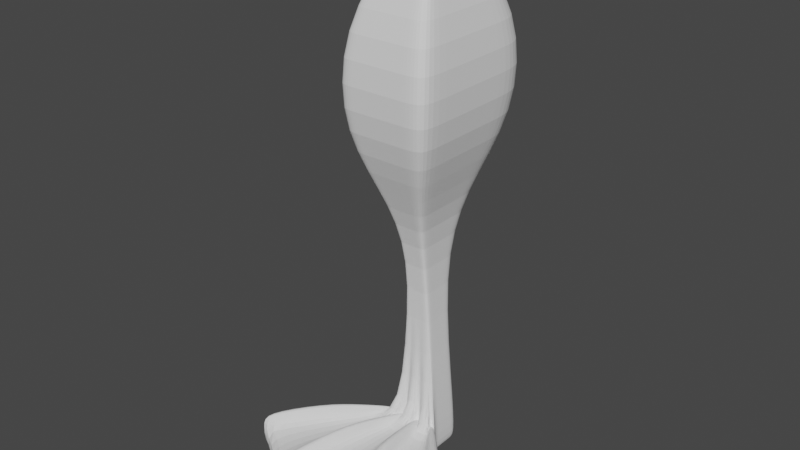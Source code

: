 # Source: parts_leg_d10_bird.blend  (saved by Blender 3.4.6; exported with 4.5.12 LTS)
import bpy
from mathutils import Matrix  # noqa: F401  (used for matrix-valued properties, if any)

bpy.ops.wm.read_factory_settings(use_empty=True)
scene = bpy.context.scene
scene.name = 'Scene'

# ---- collections
col_collection = bpy.data.collections.new('Collection'); scene.collection.children.link(col_collection)

# ---- world
world_world = bpy.data.worlds.new('World'); scene.world = world_world
world_world.use_nodes = True; world_world.node_tree.nodes.clear()
_N = world_world.node_tree.nodes; _L = world_world.node_tree.links
n0 = _N.new('ShaderNodeOutputWorld'); n0.name = 'World Output'; n0.location = (300, 300)
n1 = _N.new('ShaderNodeBackground'); n1.name = 'Background'; n1.location = (10, 300)
n1.inputs[0].default_value = (0.05088, 0.05088, 0.05088, 1.0)
_L.new(n1.outputs[0], n0.inputs[0])
n0.is_active_output = True
world_world.color = (0.05088, 0.05088, 0.05088)
world_world.use_sun_shadow = False
world_world.sun_shadow_jitter_overblur = 0.0

# ---- meshes
me_x = bpy.data.meshes.new('立方体')
me_x.from_pydata([(-0.4718, 0.07092, -1.0), (-0.3336, 0.002691, 1.875), (-0.508, 0.633, -1.0), (-0.358, 0.6974, 1.875), (0.4383, 0.06418, -1.0), (0.2784, -0.005645, 1.875), (0.4383, 0.6802, -1.0), (0.2784, 0.7558, 1.875), (-0.4718, 0.07092, -0.8283), (-0.508, 0.633, -0.8283), (0.4383, 0.6802, -0.8283), (0.4383, 0.06418, -0.8283), (-0.155, 0.7746, -1.0), (-0.1206, 0.8725, 1.875), (-0.1478, 0.0372, -1.0), (-0.1157, -0.03899, 1.875), (-0.1478, 0.0372, -0.8283), (-0.155, 0.7746, -0.8283), (-0.2931, 0.7746, -1.0), (-0.2086, -0.03899, 1.875), (-0.2858, 0.0372, -0.8283), (-0.2134, 0.8725, 1.875), (-0.2858, 0.0372, -1.0), (-0.2931, 0.7746, -0.8283), (-0.006291, 0.8725, 1.875), (0.02219, 0.0372, -1.0), (0.01496, 0.7746, -0.8283), (0.01496, 0.7746, -1.0), (-0.001428, -0.03899, 1.875), (0.02219, 0.0372, -0.8283), (-0.4258, 0.7746, -1.0), (-0.2979, -0.03899, 1.875), (-0.4186, 0.0372, -0.8283), (-0.3027, 0.8725, 1.875), (-0.4186, 0.0372, -1.0), (-0.4258, 0.7746, -0.8283), (0.09905, 0.8725, 1.875), (0.1788, 0.0372, -1.0), (0.1716, 0.7746, -0.8283), (0.1716, 0.7746, -1.0), (0.1039, -0.03899, 1.875), (0.1788, 0.0372, -0.8283), (0.2106, 0.8725, 1.875), (0.3447, 0.0372, -1.0), (0.3375, 0.7746, -0.8283), (0.3375, 0.7746, -1.0), (0.2155, -0.03899, 1.875), (0.3447, 0.0372, -0.8283), (2.214, -1.779, -0.8283), (2.214, -1.779, -1.0), (1.901, -1.847, -1.0), (-2.332, -1.853, -1.0), (-2.332, -1.853, -0.8283), (-2.082, -1.853, -0.8283), (-1.222, -2.526, -1.0), (-0.9615, -2.526, -1.0), (0.2961, -2.452, -0.8283), (-0.9615, -2.526, -0.8283), (-1.222, -2.526, -0.8283), (-2.082, -1.853, -1.0), (0.2961, -2.452, -1.0), (0.591, -2.452, -0.8283), (0.591, -2.452, -1.0), (1.901, -1.847, -0.8283), (-1.314, -1.025, -1.0), (-0.7541, -1.304, -1.0), (1.124, -1.017, -0.8283), (0.3851, -1.208, -0.8283), (-0.7541, -1.304, -0.8283), (-1.314, -1.025, -0.8283), (1.124, -1.017, -1.0), (0.3851, -1.208, -1.0), (-0.5549, -1.246, -1.0), (0.1592, -1.286, -1.0), (-1.442, -0.9085, -1.0), (-1.442, -0.9085, -0.8283), (1.363, -0.8718, -0.8283), (1.363, -0.8718, -1.0), (-0.5549, -1.246, -0.8283), (0.1592, -1.286, -0.8283), (-0.508, 0.492, -1.0), (-0.358, 0.5231, 1.875), (0.4383, 0.5392, -1.0), (0.2784, 0.5815, 1.875), (0.4383, 0.5392, -0.8283), (-0.508, 0.492, -0.8283), (-0.1206, 0.6982, 1.875), (-0.155, 0.6336, -1.0), (-0.2931, 0.6336, -1.0), (-0.2134, 0.6982, 1.875), (-0.006291, 0.6982, 1.875), (0.01496, 0.6336, -1.0), (-0.4258, 0.6336, -1.0), (-0.3027, 0.6982, 1.875), (0.09905, 0.6982, 1.875), (0.1716, 0.6336, -1.0), (0.2106, 0.6982, 1.875), (0.3375, 0.6336, -1.0), (-0.4718, 0.2191, -1.0), (0.2784, 0.1775, 1.875), (0.4383, 0.2124, -0.8283), (-0.1157, 0.1442, 1.875), (-0.1478, 0.1854, -1.0), (-0.2858, 0.1854, -1.0), (-0.2086, 0.1442, 1.875), (-0.001428, 0.1442, 1.875), (0.02219, 0.1854, -1.0), (-0.4186, 0.1854, -1.0), (-0.2979, 0.1442, 1.875), (0.1039, 0.1442, 1.875), (0.1788, 0.1854, -1.0), (0.2155, 0.1442, 1.875), (0.3447, 0.1854, -1.0), (-0.3336, 0.1859, 1.875), (0.4383, 0.2124, -1.0), (-0.4718, 0.2191, -0.8283), (-0.4186, 0.0372, -0.795), (-0.4718, 0.07092, -0.795), (-1.314, -1.025, -0.724), (-2.082, -1.853, -0.7549), (-2.332, -1.853, -0.7549), (-1.442, -0.9085, -0.724), (-0.1478, 0.0372, -0.795), (-0.2858, 0.0372, -0.795), (-0.7541, -1.304, -0.724), (-0.9615, -2.526, -0.7858), (-1.222, -2.526, -0.7858), (-0.5549, -1.246, -0.724), (0.1788, 0.0372, -0.792), (0.02219, 0.0372, -0.792), (0.3851, -1.208, -0.721), (0.591, -2.452, -0.7828), (0.2961, -2.452, -0.7828), (0.1592, -1.286, -0.721), (1.124, -1.017, -0.7269), (0.3447, 0.0372, -0.798), (0.4383, 0.06418, -0.798), (2.214, -1.779, -0.7579), (1.901, -1.847, -0.7579), (1.363, -0.8718, -0.7269), (-0.8661, -0.4939, -1.0), (0.7341, -0.4901, -0.8283), (-0.5199, -0.6333, -0.8283), (0.282, -0.5856, -1.0), (-0.9969, -0.4356, -1.0), (0.9367, -0.4173, -1.0), (0.09071, -0.6245, -0.8283), (-0.5199, -0.6333, -1.0), (0.282, -0.5856, -0.8283), (-0.8661, -0.4939, -0.8283), (0.7341, -0.4901, -1.0), (-0.3513, -0.6042, -1.0), (0.09071, -0.6245, -1.0), (-0.9969, -0.4356, -0.8283), (0.9367, -0.4173, -0.8283), (-0.3513, -0.6042, -0.8283), (-0.8661, -0.4997, -0.7559), (-0.9969, -0.4414, -0.7559), (-0.5199, -0.6391, -0.7559), (-0.3513, -0.61, -0.7559), (0.09071, -0.6303, -0.7529), (0.282, -0.5914, -0.7529), (0.7341, -0.4959, -0.7589), (0.9367, -0.4231, -0.7589), (-0.2039, 0.1721, 0.08586), (-0.2174, 0.5541, 0.08586), (0.1369, 0.5862, 0.08586), (0.1369, 0.1675, 0.08586), (-0.08252, 0.1492, 0.08586), (-0.08523, 0.6504, 0.08586), (-0.1369, 0.6504, 0.08586), (-0.1342, 0.1492, 0.08586), (-0.01888, 0.1492, 0.08586), (-0.02159, 0.6504, 0.08586), (-0.1866, 0.6504, 0.08586), (-0.1839, 0.1492, 0.08586), (0.03978, 0.1492, 0.08586), (0.03707, 0.6504, 0.08586), (0.1019, 0.1492, 0.08586), (0.09919, 0.6504, 0.08586), (0.1369, 0.4904, 0.08586), (-0.2174, 0.4583, 0.08586), (-0.2039, 0.2728, 0.08586), (0.1369, 0.2682, 0.08586), (-0.9277, -0.8252, 0.9211), (-1.002, 1.312, 0.9211), (0.9515, 1.491, 0.9211), (0.9515, -0.8508, 0.9211), (-0.2586, -0.9533, 0.9211), (-0.2735, 1.85, 0.9211), (-0.5587, 1.85, 0.9211), (-0.5437, -0.9533, 0.9211), (0.09232, -0.9533, 0.9211), (0.07738, 1.85, 0.9211), (-0.8327, 1.85, 0.9211), (-0.8178, -0.9533, 0.9211), (0.4157, -0.9533, 0.9211), (0.4008, 1.85, 0.9211), (0.7583, -0.9533, 0.9211), (0.7434, 1.85, 0.9211), (0.9515, 0.955, 0.9211), (-1.002, 0.7756, 0.9211), (-0.9277, -0.2617, 0.9211), (0.9515, -0.2873, 0.9211), (-0.9277, -0.8252, 1.447), (-1.002, 1.312, 1.447), (0.9515, 1.491, 1.447), (0.9515, -0.8508, 1.447), (-0.2586, -0.9533, 1.447), (-0.2735, 1.85, 1.447), (-0.5587, 1.85, 1.447), (-0.5437, -0.9533, 1.447), (0.09232, -0.9533, 1.447), (0.07738, 1.85, 1.447), (-0.8327, 1.85, 1.447), (-0.8178, -0.9533, 1.447), (0.4157, -0.9533, 1.447), (0.4008, 1.85, 1.447), (0.7583, -0.9533, 1.447), (0.7434, 1.85, 1.447), (0.9515, 0.955, 1.447), (-1.002, 0.7756, 1.447), (-0.9277, -0.2617, 1.447), (0.9515, -0.2873, 1.447), (-0.394, 0.8395, 0.5145), (0.3211, 0.9274, 0.5145), (0.3211, -0.22, 0.5145), (-0.1218, -0.2703, 0.5145), (-0.1273, 1.103, 0.5145), (-0.2316, 1.103, 0.5145), (-0.2262, -0.2703, 0.5145), (0.006595, -0.2703, 0.5145), (0.00113, 1.103, 0.5145), (-0.332, 1.103, 0.5145), (-0.3265, -0.2703, 0.5145), (0.125, -0.2703, 0.5145), (0.1195, 1.103, 0.5145), (0.2503, -0.2703, 0.5145), (0.2449, 1.103, 0.5145), (0.3211, 0.6648, 0.5145), (-0.394, 0.5768, 0.5145), (-0.3667, 0.06861, 0.5145), (0.3211, 0.05605, 0.5145), (-0.3667, -0.2074, 0.5145)], [], [(221, 81, 3, 205), (219, 42, 7, 206), (223, 99, 5, 207), (215, 31, 1, 204), (112, 114, 4, 43), (108, 113, 1, 31), (74, 64, 59, 51), (114, 100, 11, 4), (45, 44, 10, 6), (80, 85, 9, 2), (18, 23, 17, 12), (72, 73, 60, 55), (105, 101, 15, 28), (103, 102, 14, 22), (212, 28, 15, 208), (210, 21, 13, 209), (214, 33, 21, 210), (107, 103, 22, 34), (30, 35, 23, 18), (65, 72, 55, 54), (101, 104, 19, 15), (208, 15, 19, 211), (216, 40, 28, 212), (109, 105, 28, 40), (71, 70, 50, 62), (12, 17, 26, 27), (102, 106, 25, 14), (209, 13, 24, 213), (2, 9, 35, 30), (98, 107, 34, 0), (205, 3, 33, 214), (64, 65, 54, 59), (104, 108, 31, 19), (211, 19, 31, 215), (66, 67, 61, 63), (111, 109, 40, 46), (218, 46, 40, 216), (27, 26, 38, 39), (106, 110, 37, 25), (213, 24, 36, 217), (207, 5, 46, 218), (99, 111, 46, 5), (68, 69, 53, 58), (39, 38, 44, 45), (110, 112, 43, 37), (217, 36, 42, 219), (59, 53, 52, 51), (60, 56, 57, 55), (55, 57, 58, 54), (62, 61, 56, 60), (54, 58, 53, 59), (50, 63, 61, 62), (49, 48, 63, 50), (75, 52, 120, 121), (77, 76, 48, 49), (79, 78, 57, 56), (73, 71, 62, 60), (70, 77, 49, 50), (48, 76, 139, 137), (68, 58, 126, 124), (75, 74, 51, 52), (41, 29, 129, 128), (79, 56, 132, 133), (153, 144, 74, 75), (58, 57, 125, 126), (66, 63, 138, 134), (150, 145, 77, 70), (152, 143, 71, 73), (146, 155, 78, 79), (145, 154, 76, 77), (53, 69, 118, 119), (142, 149, 69, 68), (141, 148, 67, 66), (140, 147, 65, 64), (143, 150, 70, 71), (147, 151, 72, 65), (151, 152, 73, 72), (144, 140, 64, 74), (39, 45, 97, 95), (7, 42, 96, 83), (27, 39, 95, 91), (42, 36, 94, 96), (21, 33, 93, 89), (2, 30, 92, 80), (12, 27, 91, 87), (36, 24, 90, 94), (13, 21, 89, 86), (30, 18, 88, 92), (18, 12, 87, 88), (24, 13, 86, 90), (98, 115, 85, 80), (6, 10, 84, 82), (33, 3, 81, 93), (45, 6, 82, 97), (206, 7, 83, 220), (222, 113, 81, 221), (204, 1, 113, 222), (0, 8, 115, 98), (95, 97, 112, 110), (83, 96, 111, 99), (91, 95, 110, 106), (96, 94, 109, 111), (89, 93, 108, 104), (80, 92, 107, 98), (87, 91, 106, 102), (94, 90, 105, 109), (86, 89, 104, 101), (92, 88, 103, 107), (88, 87, 102, 103), (90, 86, 101, 105), (82, 84, 100, 114), (93, 81, 113, 108), (97, 82, 114, 112), (220, 83, 99, 223), (118, 121, 120, 119), (156, 157, 121, 118), (52, 53, 119, 120), (32, 8, 117, 116), (153, 75, 121, 157), (149, 32, 116, 156), (127, 124, 126, 125), (159, 158, 124, 127), (16, 20, 123, 122), (57, 78, 127, 125), (142, 68, 124, 158), (155, 16, 122, 159), (130, 133, 132, 131), (161, 160, 133, 130), (61, 67, 130, 131), (148, 41, 128, 161), (56, 61, 131, 132), (146, 79, 133, 160), (139, 134, 138, 137), (163, 162, 134, 139), (141, 66, 134, 162), (11, 47, 135, 136), (154, 11, 136, 163), (63, 48, 137, 138), (76, 154, 163, 139), (47, 141, 162, 135), (136, 135, 162, 163), (29, 146, 160, 129), (67, 148, 161, 130), (128, 129, 160, 161), (78, 155, 159, 127), (20, 142, 158, 123), (122, 123, 158, 159), (69, 149, 156, 118), (8, 153, 157, 117), (116, 117, 157, 156), (0, 34, 140, 144), (14, 25, 152, 151), (22, 14, 151, 147), (37, 43, 150, 143), (34, 22, 147, 140), (47, 41, 148, 141), (20, 32, 149, 142), (4, 11, 154, 145), (29, 16, 155, 146), (25, 37, 143, 152), (43, 4, 145, 150), (8, 0, 144, 153), (84, 180, 183, 100), (8, 164, 182, 115), (115, 182, 181, 85), (10, 166, 180, 84), (38, 177, 179, 44), (11, 167, 178, 47), (26, 173, 177, 38), (47, 178, 176, 41), (20, 171, 175, 32), (9, 165, 174, 35), (17, 169, 173, 26), (41, 176, 172, 29), (16, 168, 171, 20), (35, 174, 170, 23), (23, 170, 169, 17), (29, 172, 168, 16), (32, 175, 164, 8), (100, 183, 167, 11), (44, 179, 166, 10), (85, 181, 165, 9), (239, 200, 203, 242), (243, 184, 202, 241), (241, 202, 201, 240), (225, 186, 200, 239), (236, 197, 199, 238), (226, 187, 198, 237), (232, 193, 197, 236), (237, 198, 196, 235), (230, 191, 195, 234), (224, 185, 194, 233), (228, 189, 193, 232), (235, 196, 192, 231), (227, 188, 191, 230), (233, 194, 190, 229), (229, 190, 189, 228), (231, 192, 188, 227), (234, 195, 184, 243), (242, 203, 187, 226), (238, 199, 186, 225), (240, 201, 185, 224), (200, 220, 223, 203), (184, 204, 222, 202), (202, 222, 221, 201), (186, 206, 220, 200), (197, 217, 219, 199), (187, 207, 218, 198), (193, 213, 217, 197), (198, 218, 216, 196), (191, 211, 215, 195), (185, 205, 214, 194), (189, 209, 213, 193), (196, 216, 212, 192), (188, 208, 211, 191), (194, 214, 210, 190), (190, 210, 209, 189), (192, 212, 208, 188), (195, 215, 204, 184), (203, 223, 207, 187), (199, 219, 206, 186), (201, 221, 205, 185), (181, 240, 224, 165), (179, 238, 225, 166), (183, 242, 226, 167), (175, 234, 243, 164), (172, 231, 227, 168), (170, 229, 228, 169), (174, 233, 229, 170), (168, 227, 230, 171), (176, 235, 231, 172), (169, 228, 232, 173), (165, 224, 233, 174), (171, 230, 234, 175), (178, 237, 235, 176), (173, 232, 236, 177), (167, 226, 237, 178), (177, 236, 238, 179), (166, 225, 239, 180), (182, 241, 240, 181), (164, 243, 241, 182), (180, 239, 242, 183)])
_uv = me_x.uv_layers.new(name='UVマップ')
_uv.uv.foreach_set('vector', [0.6094, 0.125, 0.625, 0.125, 0.625, 0.25, 0.6094, 0.25, 0.6094, 0.4844, 0.625, 0.4844, 0.625, 0.5, 0.6094, 0.5, 0.6094, 0.6875, 0.625, 0.6875, 0.625, 0.75, 0.6094, 0.75, 0.6094, 0.9688, 0.625, 0.9688, 0.625, 1.0, 0.6094, 1.0, 0.3594, 0.6875, 0.375, 0.6875, 0.375, 0.75, 0.3594, 0.75, 0.8438, 0.6875, 0.875, 0.6875, 0.875, 0.75, 0.8438, 0.75, 0.125, 0.75, 0.1562, 0.75, 0.1562, 0.75, 0.125, 0.75, 0.375, 0.6875, 0.5, 0.6875, 0.5, 0.75, 0.375, 0.75, 0.375, 0.4844, 0.5, 0.4844, 0.5, 0.5, 0.375, 0.5, 0.375, 0.125, 0.5, 0.125, 0.5, 0.25, 0.375, 0.25, 0.375, 0.3125, 0.5, 0.3125, 0.5, 0.375, 0.375, 0.375, 0.25, 0.75, 0.3125, 0.75, 0.3125, 0.75, 0.25, 0.75, 0.6875, 0.6875, 0.75, 0.6875, 0.75, 0.75, 0.6875, 0.75, 0.1875, 0.6875, 0.25, 0.6875, 0.25, 0.75, 0.1875, 0.75, 0.6094, 0.8125, 0.625, 0.8125, 0.625, 0.875, 0.6094, 0.875, 0.6094, 0.3125, 0.625, 0.3125, 0.625, 0.375, 0.6094, 0.375, 0.6094, 0.2812, 0.625, 0.2812, 0.625, 0.3125, 0.6094, 0.3125, 0.1562, 0.6875, 0.1875, 0.6875, 0.1875, 0.75, 0.1562, 0.75, 0.375, 0.2812, 0.5, 0.2812, 0.5, 0.3125, 0.375, 0.3125, 0.1875, 0.75, 0.25, 0.75, 0.25, 0.75, 0.1875, 0.75, 0.75, 0.6875, 0.8125, 0.6875, 0.8125, 0.75, 0.75, 0.75, 0.6094, 0.875, 0.625, 0.875, 0.625, 0.9375, 0.6094, 0.9375, 0.6094, 0.7812, 0.625, 0.7812, 0.625, 0.8125, 0.6094, 0.8125, 0.6562, 0.6875, 0.6875, 0.6875, 0.6875, 0.75, 0.6562, 0.75, 0.3438, 0.75, 0.3594, 0.75, 0.3594, 0.75, 0.3438, 0.75, 0.375, 0.375, 0.5, 0.375, 0.5, 0.4375, 0.375, 0.4375, 0.25, 0.6875, 0.3125, 0.6875, 0.3125, 0.75, 0.25, 0.75, 0.6094, 0.375, 0.625, 0.375, 0.625, 0.4375, 0.6094, 0.4375, 0.375, 0.25, 0.5, 0.25, 0.5, 0.2812, 0.375, 0.2812, 0.125, 0.6875, 0.1562, 0.6875, 0.1562, 0.75, 0.125, 0.75, 0.6094, 0.25, 0.625, 0.25, 0.625, 0.2812, 0.6094, 0.2812, 0.1562, 0.75, 0.1875, 0.75, 0.1875, 0.75, 0.1562, 0.75, 0.8125, 0.6875, 0.8438, 0.6875, 0.8438, 0.75, 0.8125, 0.75, 0.6094, 0.9375, 0.625, 0.9375, 0.625, 0.9688, 0.6094, 0.9688, 0.5, 0.7656, 0.5, 0.7812, 0.5, 0.7812, 0.5, 0.7656, 0.6406, 0.6875, 0.6562, 0.6875, 0.6562, 0.75, 0.6406, 0.75, 0.6094, 0.7656, 0.625, 0.7656, 0.625, 0.7812, 0.6094, 0.7812, 0.375, 0.4375, 0.5, 0.4375, 0.5, 0.4688, 0.375, 0.4688, 0.3125, 0.6875, 0.3438, 0.6875, 0.3438, 0.75, 0.3125, 0.75, 0.6094, 0.4375, 0.625, 0.4375, 0.625, 0.4688, 0.6094, 0.4688, 0.6094, 0.75, 0.625, 0.75, 0.625, 0.7656, 0.6094, 0.7656, 0.625, 0.6875, 0.6406, 0.6875, 0.6406, 0.75, 0.625, 0.75, 0.5, 0.9375, 0.5, 0.9687, 0.5, 0.9688, 0.5, 0.9375, 0.375, 0.4688, 0.5, 0.4688, 0.5, 0.4844, 0.375, 0.4844, 0.3438, 0.6875, 0.3594, 0.6875, 0.3594, 0.75, 0.3438, 0.75, 0.6094, 0.4688, 0.625, 0.4688, 0.625, 0.4844, 0.6094, 0.4844, 0.375, 0.9688, 0.5, 0.9688, 0.5, 1.0, 0.375, 1.0, 0.375, 0.8125, 0.5, 0.8125, 0.5, 0.875, 0.375, 0.875, 0.375, 0.875, 0.5, 0.875, 0.5, 0.9375, 0.375, 0.9375, 0.375, 0.7812, 0.5, 0.7812, 0.5, 0.8125, 0.375, 0.8125, 0.375, 0.9375, 0.5, 0.9375, 0.5, 0.9688, 0.375, 0.9688, 0.375, 0.7656, 0.5, 0.7656, 0.5, 0.7812, 0.375, 0.7812, 0.375, 0.75, 0.5, 0.75, 0.5, 0.7656, 0.375, 0.7656, 0.5, 0.0, 0.5, 0.0, 0.5, 0.0, 0.5, 0.0, 0.375, 0.75, 0.5, 0.75, 0.5, 0.75, 0.375, 0.75, 0.5, 0.8125, 0.5, 0.875, 0.5, 0.875, 0.5, 0.8125, 0.3125, 0.75, 0.3438, 0.75, 0.3438, 0.75, 0.3125, 0.75, 0.3594, 0.75, 0.375, 0.75, 0.375, 0.75, 0.3594, 0.75, 0.5, 0.75, 0.5, 0.75, 0.5, 0.75, 0.5, 0.75, 0.5, 0.9375, 0.5, 0.9375, 0.5, 0.9375, 0.5, 0.9375, 0.5, 0.0, 0.375, 0.0, 0.375, 0.0, 0.5, 0.0, 0.5, 0.7812, 0.5, 0.8125, 0.5, 0.8125, 0.5, 0.7812, 0.5, 0.8125, 0.5, 0.8125, 0.5, 0.8125, 0.5, 0.8125, 0.5, 0.0, 0.375, 0.0, 0.375, 0.0, 0.5, 0.0, 0.5, 0.9375, 0.5, 0.875, 0.5, 0.875, 0.5, 0.9375, 0.5, 0.7656, 0.5, 0.7656, 0.5, 0.7656, 0.5, 0.7656, 0.3594, 0.75, 0.375, 0.75, 0.375, 0.75, 0.3594, 0.75, 0.3125, 0.75, 0.3438, 0.75, 0.3438, 0.75, 0.3125, 0.75, 0.5, 0.8125, 0.5, 0.875, 0.5, 0.875, 0.5, 0.8125, 0.375, 0.75, 0.5, 0.75, 0.5, 0.75, 0.375, 0.75, 0.5, 0.9688, 0.5, 0.9687, 0.5, 0.9687, 0.5, 0.9688, 0.5, 0.9375, 0.5, 0.9688, 0.5, 0.9687, 0.5, 0.9375, 0.5, 0.7656, 0.5, 0.7813, 0.5, 0.7812, 0.5, 0.7656, 0.1562, 0.75, 0.1875, 0.75, 0.1875, 0.75, 0.1562, 0.75, 0.3438, 0.75, 0.3594, 0.75, 0.3594, 0.75, 0.3438, 0.75, 0.1875, 0.75, 0.25, 0.75, 0.25, 0.75, 0.1875, 0.75, 0.25, 0.75, 0.3125, 0.75, 0.3125, 0.75, 0.25, 0.75, 0.125, 0.75, 0.1562, 0.75, 0.1562, 0.75, 0.125, 0.75, 0.3438, 0.5, 0.3594, 0.5, 0.3594, 0.625, 0.3438, 0.625, 0.625, 0.5, 0.6406, 0.5, 0.6406, 0.625, 0.625, 0.625, 0.3125, 0.5, 0.3438, 0.5, 0.3438, 0.625, 0.3125, 0.625, 0.6406, 0.5, 0.6562, 0.5, 0.6562, 0.625, 0.6406, 0.625, 0.8125, 0.5, 0.8438, 0.5, 0.8438, 0.625, 0.8125, 0.625, 0.125, 0.5, 0.1562, 0.5, 0.1562, 0.625, 0.125, 0.625, 0.25, 0.5, 0.3125, 0.5, 0.3125, 0.625, 0.25, 0.625, 0.6562, 0.5, 0.6875, 0.5, 0.6875, 0.625, 0.6562, 0.625, 0.75, 0.5, 0.8125, 0.5, 0.8125, 0.625, 0.75, 0.625, 0.1562, 0.5, 0.1875, 0.5, 0.1875, 0.625, 0.1562, 0.625, 0.1875, 0.5, 0.25, 0.5, 0.25, 0.625, 0.1875, 0.625, 0.6875, 0.5, 0.75, 0.5, 0.75, 0.625, 0.6875, 0.625, 0.375, 0.0625, 0.5, 0.0625, 0.5, 0.125, 0.375, 0.125, 0.375, 0.5, 0.5, 0.5, 0.5, 0.625, 0.375, 0.625, 0.8438, 0.5, 0.875, 0.5, 0.875, 0.625, 0.8438, 0.625, 0.3594, 0.5, 0.375, 0.5, 0.375, 0.625, 0.3594, 0.625, 0.6094, 0.5, 0.625, 0.5, 0.625, 0.625, 0.6094, 0.625, 0.6094, 0.0625, 0.625, 0.0625, 0.625, 0.125, 0.6094, 0.125, 0.6094, 0.0, 0.625, 0.0, 0.625, 0.0625, 0.6094, 0.0625, 0.375, 0.0, 0.5, 0.0, 0.5, 0.0625, 0.375, 0.0625, 0.3438, 0.625, 0.3594, 0.625, 0.3594, 0.6875, 0.3438, 0.6875, 0.625, 0.625, 0.6406, 0.625, 0.6406, 0.6875, 0.625, 0.6875, 0.3125, 0.625, 0.3438, 0.625, 0.3438, 0.6875, 0.3125, 0.6875, 0.6406, 0.625, 0.6562, 0.625, 0.6562, 0.6875, 0.6406, 0.6875, 0.8125, 0.625, 0.8438, 0.625, 0.8438, 0.6875, 0.8125, 0.6875, 0.125, 0.625, 0.1562, 0.625, 0.1562, 0.6875, 0.125, 0.6875, 0.25, 0.625, 0.3125, 0.625, 0.3125, 0.6875, 0.25, 0.6875, 0.6562, 0.625, 0.6875, 0.625, 0.6875, 0.6875, 0.6562, 0.6875, 0.75, 0.625, 0.8125, 0.625, 0.8125, 0.6875, 0.75, 0.6875, 0.1562, 0.625, 0.1875, 0.625, 0.1875, 0.6875, 0.1562, 0.6875, 0.1875, 0.625, 0.25, 0.625, 0.25, 0.6875, 0.1875, 0.6875, 0.6875, 0.625, 0.75, 0.625, 0.75, 0.6875, 0.6875, 0.6875, 0.375, 0.625, 0.5, 0.625, 0.5, 0.6875, 0.375, 0.6875, 0.8438, 0.625, 0.875, 0.625, 0.875, 0.6875, 0.8438, 0.6875, 0.3594, 0.625, 0.375, 0.625, 0.375, 0.6875, 0.3594, 0.6875, 0.6094, 0.625, 0.625, 0.625, 0.625, 0.6875, 0.6094, 0.6875, 0.5, 0.9687, 0.5, 1.0, 0.5, 1.0, 0.5, 0.9688, 0.5, 0.9688, 0.5, 1.0, 0.5, 1.0, 0.5, 0.9687, 0.5, 1.0, 0.5, 0.9688, 0.5, 0.9688, 0.5, 1.0, 0.5, 0.9688, 0.5, 1.0, 0.5, 1.0, 0.5, 0.9688, 0.5, 0.0, 0.5, 0.0, 0.5, 0.0, 0.5, 0.0, 0.5, 0.9688, 0.5, 0.9688, 0.5, 0.9688, 0.5, 0.9688, 0.5, 0.875, 0.5, 0.9375, 0.5, 0.9375, 0.5, 0.875, 0.5, 0.875, 0.5, 0.9375, 0.5, 0.9375, 0.5, 0.875, 0.5, 0.875, 0.5, 0.9375, 0.5, 0.9375, 0.5, 0.875, 0.5, 0.875, 0.5, 0.875, 0.5, 0.875, 0.5, 0.875, 0.5, 0.9375, 0.5, 0.9375, 0.5, 0.9375, 0.5, 0.9375, 0.5, 0.875, 0.5, 0.875, 0.5, 0.875, 0.5, 0.875, 0.5, 0.7812, 0.5, 0.8125, 0.5, 0.8125, 0.5, 0.7812, 0.5, 0.7813, 0.5, 0.8125, 0.5, 0.8125, 0.5, 0.7812, 0.5, 0.7812, 0.5, 0.7812, 0.5, 0.7812, 0.5, 0.7812, 0.5, 0.7813, 0.5, 0.7812, 0.5, 0.7812, 0.5, 0.7813, 0.5, 0.8125, 0.5, 0.7812, 0.5, 0.7812, 0.5, 0.8125, 0.5, 0.8125, 0.5, 0.8125, 0.5, 0.8125, 0.5, 0.8125, 0.5, 0.75, 0.5, 0.7656, 0.5, 0.7656, 0.5, 0.75, 0.5, 0.75, 0.5, 0.7656, 0.5, 0.7656, 0.5, 0.75, 0.5, 0.7656, 0.5, 0.7656, 0.5, 0.7656, 0.5, 0.7656, 0.5, 0.75, 0.5, 0.7656, 0.5, 0.7656, 0.5, 0.75, 0.5, 0.75, 0.5, 0.75, 0.5, 0.75, 0.5, 0.75, 0.5, 0.7656, 0.5, 0.75, 0.5, 0.75, 0.5, 0.7656, 0.5, 0.75, 0.5, 0.75, 0.5, 0.75, 0.5, 0.75, 0.5, 0.7656, 0.5, 0.7656, 0.5, 0.7656, 0.5, 0.7656, 0.5, 0.75, 0.5, 0.7656, 0.5, 0.7656, 0.5, 0.75, 0.5, 0.8125, 0.5, 0.8125, 0.5, 0.8125, 0.5, 0.8125, 0.5, 0.7812, 0.5, 0.7813, 0.5, 0.7813, 0.5, 0.7812, 0.5, 0.7812, 0.5, 0.8125, 0.5, 0.8125, 0.5, 0.7813, 0.5, 0.875, 0.5, 0.875, 0.5, 0.875, 0.5, 0.875, 0.5, 0.9375, 0.5, 0.9375, 0.5, 0.9375, 0.5, 0.9375, 0.5, 0.875, 0.5, 0.9375, 0.5, 0.9375, 0.5, 0.875, 0.5, 0.9687, 0.5, 0.9688, 0.5, 0.9688, 0.5, 0.9687, 0.5, 0.0, 0.5, 0.0, 0.5, 0.0, 0.5, 0.0, 0.5, 0.9688, 0.5, 1.0, 0.5, 1.0, 0.5, 0.9688, 0.125, 0.75, 0.1562, 0.75, 0.1562, 0.75, 0.125, 0.75, 0.25, 0.75, 0.3125, 0.75, 0.3125, 0.75, 0.25, 0.75, 0.1875, 0.75, 0.25, 0.75, 0.25, 0.75, 0.1875, 0.75, 0.3438, 0.75, 0.3594, 0.75, 0.3594, 0.75, 0.3438, 0.75, 0.1562, 0.75, 0.1875, 0.75, 0.1875, 0.75, 0.1562, 0.75, 0.5, 0.7656, 0.5, 0.7812, 0.5, 0.7813, 0.5, 0.7656, 0.5, 0.9375, 0.5, 0.9688, 0.5, 0.9688, 0.5, 0.9375, 0.375, 0.75, 0.5, 0.75, 0.5, 0.75, 0.375, 0.75, 0.5, 0.8125, 0.5, 0.875, 0.5, 0.875, 0.5, 0.8125, 0.3125, 0.75, 0.3438, 0.75, 0.3438, 0.75, 0.3125, 0.75, 0.3594, 0.75, 0.375, 0.75, 0.375, 0.75, 0.3594, 0.75, 0.5, 0.0, 0.375, 0.0, 0.375, 0.0, 0.5, 0.0, 0.5, 0.625, 0.5625, 0.625, 0.5625, 0.6875, 0.5, 0.6875, 0.5, 0.0, 0.5625, 0.0, 0.5625, 0.0625, 0.5, 0.0625, 0.5, 0.0625, 0.5625, 0.0625, 0.5625, 0.125, 0.5, 0.125, 0.5, 0.5, 0.5625, 0.5, 0.5625, 0.625, 0.5, 0.625, 0.5, 0.4688, 0.5625, 0.4688, 0.5625, 0.4844, 0.5, 0.4844, 0.5, 0.75, 0.5625, 0.75, 0.5625, 0.7656, 0.5, 0.7656, 0.5, 0.4375, 0.5625, 0.4375, 0.5625, 0.4688, 0.5, 0.4688, 0.5, 0.7656, 0.5625, 0.7656, 0.5625, 0.7812, 0.5, 0.7812, 0.5, 0.9375, 0.5625, 0.9375, 0.5625, 0.9688, 0.5, 0.9688, 0.5, 0.25, 0.5625, 0.25, 0.5625, 0.2812, 0.5, 0.2812, 0.5, 0.375, 0.5625, 0.375, 0.5625, 0.4375, 0.5, 0.4375, 0.5, 0.7812, 0.5625, 0.7812, 0.5625, 0.8125, 0.5, 0.8125, 0.5, 0.875, 0.5625, 0.875, 0.5625, 0.9375, 0.5, 0.9375, 0.5, 0.2812, 0.5625, 0.2812, 0.5625, 0.3125, 0.5, 0.3125, 0.5, 0.3125, 0.5625, 0.3125, 0.5625, 0.375, 0.5, 0.375, 0.5, 0.8125, 0.5625, 0.8125, 0.5625, 0.875, 0.5, 0.875, 0.5, 0.9688, 0.5625, 0.9688, 0.5625, 1.0, 0.5, 1.0, 0.5, 0.6875, 0.5625, 0.6875, 0.5625, 0.75, 0.5, 0.75, 0.5, 0.4844, 0.5625, 0.4844, 0.5625, 0.5, 0.5, 0.5, 0.5, 0.125, 0.5625, 0.125, 0.5625, 0.25, 0.5, 0.25, 0.5781, 0.625, 0.5938, 0.625, 0.5938, 0.6875, 0.5781, 0.6875, 0.5781, 0.0, 0.5938, 0.0, 0.5937, 0.0625, 0.5781, 0.0625, 0.5781, 0.0625, 0.5937, 0.0625, 0.5938, 0.125, 0.5781, 0.125, 0.5781, 0.5, 0.5938, 0.5, 0.5938, 0.625, 0.5781, 0.625, 0.5781, 0.4688, 0.5938, 0.4688, 0.5938, 0.4844, 0.5781, 0.4844, 0.5781, 0.75, 0.5938, 0.75, 0.5938, 0.7656, 0.5781, 0.7656, 0.5781, 0.4375, 0.5938, 0.4375, 0.5938, 0.4688, 0.5781, 0.4688, 0.5781, 0.7656, 0.5938, 0.7656, 0.5938, 0.7812, 0.5781, 0.7812, 0.5781, 0.9375, 0.5938, 0.9375, 0.5938, 0.9688, 0.5781, 0.9688, 0.5781, 0.25, 0.5938, 0.25, 0.5938, 0.2812, 0.5781, 0.2812, 0.5781, 0.375, 0.5938, 0.375, 0.5938, 0.4375, 0.5781, 0.4375, 0.5781, 0.7812, 0.5938, 0.7812, 0.5938, 0.8125, 0.5781, 0.8125, 0.5781, 0.875, 0.5938, 0.875, 0.5938, 0.9375, 0.5781, 0.9375, 0.5781, 0.2812, 0.5938, 0.2812, 0.5938, 0.3125, 0.5781, 0.3125, 0.5781, 0.3125, 0.5938, 0.3125, 0.5938, 0.375, 0.5781, 0.375, 0.5781, 0.8125, 0.5938, 0.8125, 0.5938, 0.875, 0.5781, 0.875, 0.5781, 0.9688, 0.5938, 0.9688, 0.5938, 1.0, 0.5781, 1.0, 0.5781, 0.6875, 0.5938, 0.6875, 0.5938, 0.75, 0.5781, 0.75, 0.5781, 0.4844, 0.5938, 0.4844, 0.5938, 0.5, 0.5781, 0.5, 0.5781, 0.125, 0.5938, 0.125, 0.5938, 0.25, 0.5781, 0.25, 0.5938, 0.625, 0.6094, 0.625, 0.6094, 0.6875, 0.5938, 0.6875, 0.5938, 0.0, 0.6094, 0.0, 0.6094, 0.0625, 0.5937, 0.0625, 0.5937, 0.0625, 0.6094, 0.0625, 0.6094, 0.125, 0.5938, 0.125, 0.5938, 0.5, 0.6094, 0.5, 0.6094, 0.625, 0.5938, 0.625, 0.5938, 0.4688, 0.6094, 0.4688, 0.6094, 0.4844, 0.5938, 0.4844, 0.5938, 0.75, 0.6094, 0.75, 0.6094, 0.7656, 0.5938, 0.7656, 0.5938, 0.4375, 0.6094, 0.4375, 0.6094, 0.4688, 0.5938, 0.4688, 0.5938, 0.7656, 0.6094, 0.7656, 0.6094, 0.7812, 0.5938, 0.7812, 0.5938, 0.9375, 0.6094, 0.9375, 0.6094, 0.9688, 0.5938, 0.9688, 0.5938, 0.25, 0.6094, 0.25, 0.6094, 0.2812, 0.5938, 0.2812, 0.5938, 0.375, 0.6094, 0.375, 0.6094, 0.4375, 0.5938, 0.4375, 0.5938, 0.7812, 0.6094, 0.7812, 0.6094, 0.8125, 0.5938, 0.8125, 0.5938, 0.875, 0.6094, 0.875, 0.6094, 0.9375, 0.5938, 0.9375, 0.5938, 0.2812, 0.6094, 0.2812, 0.6094, 0.3125, 0.5938, 0.3125, 0.5938, 0.3125, 0.6094, 0.3125, 0.6094, 0.375, 0.5938, 0.375, 0.5938, 0.8125, 0.6094, 0.8125, 0.6094, 0.875, 0.5938, 0.875, 0.5938, 0.9688, 0.6094, 0.9688, 0.6094, 1.0, 0.5938, 1.0, 0.5938, 0.6875, 0.6094, 0.6875, 0.6094, 0.75, 0.5938, 0.75, 0.5938, 0.4844, 0.6094, 0.4844, 0.6094, 0.5, 0.5938, 0.5, 0.5938, 0.125, 0.6094, 0.125, 0.6094, 0.25, 0.5938, 0.25, 0.5625, 0.125, 0.5781, 0.125, 0.5781, 0.25, 0.5625, 0.25, 0.5625, 0.4844, 0.5781, 0.4844, 0.5781, 0.5, 0.5625, 0.5, 0.5625, 0.6875, 0.5781, 0.6875, 0.5781, 0.75, 0.5625, 0.75, 0.5625, 0.9688, 0.5781, 0.9688, 0.5781, 1.0, 0.5625, 1.0, 0.5625, 0.8125, 0.5781, 0.8125, 0.5781, 0.875, 0.5625, 0.875, 0.5625, 0.3125, 0.5781, 0.3125, 0.5781, 0.375, 0.5625, 0.375, 0.5625, 0.2812, 0.5781, 0.2812, 0.5781, 0.3125, 0.5625, 0.3125, 0.5625, 0.875, 0.5781, 0.875, 0.5781, 0.9375, 0.5625, 0.9375, 0.5625, 0.7812, 0.5781, 0.7812, 0.5781, 0.8125, 0.5625, 0.8125, 0.5625, 0.375, 0.5781, 0.375, 0.5781, 0.4375, 0.5625, 0.4375, 0.5625, 0.25, 0.5781, 0.25, 0.5781, 0.2812, 0.5625, 0.2812, 0.5625, 0.9375, 0.5781, 0.9375, 0.5781, 0.9688, 0.5625, 0.9688, 0.5625, 0.7656, 0.5781, 0.7656, 0.5781, 0.7812, 0.5625, 0.7812, 0.5625, 0.4375, 0.5781, 0.4375, 0.5781, 0.4688, 0.5625, 0.4688, 0.5625, 0.75, 0.5781, 0.75, 0.5781, 0.7656, 0.5625, 0.7656, 0.5625, 0.4688, 0.5781, 0.4688, 0.5781, 0.4844, 0.5625, 0.4844, 0.5625, 0.5, 0.5781, 0.5, 0.5781, 0.625, 0.5625, 0.625, 0.5625, 0.0625, 0.5781, 0.0625, 0.5781, 0.125, 0.5625, 0.125, 0.5625, 0.0, 0.5781, 0.0, 0.5781, 0.0625, 0.5625, 0.0625, 0.5625, 0.625, 0.5781, 0.625, 0.5781, 0.6875, 0.5625, 0.6875])
me_x.update()

# ---- objects
ob_x = bpy.data.objects.new('立方体', me_x)

# ---- transforms, parenting, visibility, modifiers, constraints
ob_x.location = (0.0, 0.0, 3.926)
ob_x.scale = (2.568, 2.754, 9.001)
_m = ob_x.modifiers.new('細分化', 'SUBSURF')

# ---- collection membership
col_collection.objects.link(ob_x)

# ---- scene / render settings (as saved in the file)
scene.frame_start = 1; scene.frame_end = 250; scene.frame_set(1)
scene.render.engine = 'CYCLES'
scene.cycles.sampling_pattern = 'TABULATED_SOBOL'
scene.cycles.use_light_tree = False
scene.view_settings.view_transform = 'Filmic'
bpy.context.view_layer.update()

# ---- added for rendering (the .blend has no active camera and no usable light): camera, sun
cam_auto = bpy.data.cameras.new('AutoCamera')
cam_auto.lens = 50.0
cam_auto.sensor_width = 36.0
cam_auto.clip_end = 1000.0
ob_auto_camera = bpy.data.objects.new('AutoCamera', cam_auto)
scene.collection.objects.link(ob_auto_camera)
ob_auto_camera.location = (28.3873, -35.1788, 30.6975)
ob_auto_camera.rotation_euler = (1.09748, -7.21219e-08, 0.694738)
scene.camera = ob_auto_camera
light_auto_sun = bpy.data.lights.new('AutoSun', 'SUN')
light_auto_sun.energy = 3.0
light_auto_sun.angle = 0.0523599
ob_auto_sun = bpy.data.objects.new('AutoSun', light_auto_sun)
scene.collection.objects.link(ob_auto_sun)
ob_auto_sun.rotation_euler = (0.872665, 0.174533, 0.523599)
bpy.context.view_layer.update()
